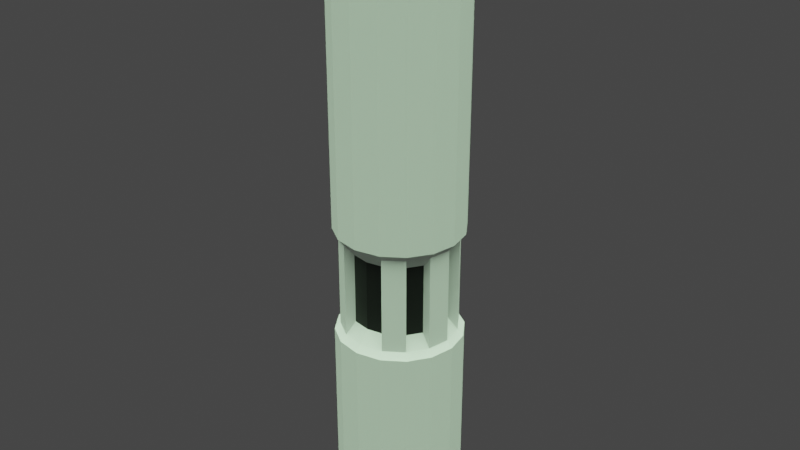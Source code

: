 # Source: tall_cylinder_001.blend  (saved by Blender 2.82.7; exported with 4.5.12 LTS)
import bpy
from mathutils import Matrix  # noqa: F401  (used for matrix-valued properties, if any)

bpy.ops.wm.read_factory_settings(use_empty=True)
scene = bpy.context.scene
scene.name = 'Scene'

# ---- collections
col_collection = bpy.data.collections.new('Collection'); scene.collection.children.link(col_collection)

# ---- materials (node trees are filled in below, after node groups)
mat_tower = bpy.data.materials.new('tower')
mat_tower.use_transparent_shadow = False
mat_emissive_section = bpy.data.materials.new('emissive_section')
mat_emissive_section.use_transparent_shadow = False
mat_windows = bpy.data.materials.new('windows')
mat_windows.use_transparent_shadow = False

# ---- material node trees
mat_tower.use_nodes = True; mat_tower.node_tree.nodes.clear()
_N = mat_tower.node_tree.nodes; _L = mat_tower.node_tree.links
n0 = _N.new('ShaderNodeOutputMaterial'); n0.name = 'Material Output'; n0.location = (300, 300)
n1 = _N.new('ShaderNodeBsdfPrincipled'); n1.name = 'Principled BSDF'; n1.location = (10, 300)
n1.distribution = 'GGX'
n1.subsurface_method = 'BURLEY'
n1.inputs[0].default_value = (0.7357, 0.7357, 0.7357, 1.0)
n1.inputs[3].default_value = 1.45
n1.inputs[27].default_value = (0.0, 0.0, 0.0, 1.0)
n1.inputs[28].default_value = 1.0
_L.new(n1.outputs[0], n0.inputs[0])
n0.is_active_output = True
mat_emissive_section.use_nodes = True; mat_emissive_section.node_tree.nodes.clear()
_N = mat_emissive_section.node_tree.nodes; _L = mat_emissive_section.node_tree.links
n0 = _N.new('ShaderNodeOutputMaterial'); n0.name = 'Material Output'; n0.location = (300, 300)
n1 = _N.new('ShaderNodeBsdfPrincipled'); n1.name = 'Principled BSDF'; n1.location = (10, 300)
n1.distribution = 'GGX'
n1.subsurface_method = 'BURLEY'
n1.inputs[0].default_value = (0.01564, 0.8, 0.003604, 1.0)
n1.inputs[2].default_value = 1.0
n1.inputs[3].default_value = 1.45
n1.inputs[24].default_value = 0.1533
n1.inputs[27].default_value = (0.0, 0.0, 0.0, 1.0)
n1.inputs[28].default_value = 1.0
n2 = _N.new('ShaderNodeEmission'); n2.name = 'Emission'; n2.location = (110, 280)
n2.inputs[0].default_value = (0.07033, 1.0, 0.02208, 1.0)
n2.inputs[1].default_value = 0.6
_L.new(n1.outputs[0], n0.inputs[0])
_L.new(n2.outputs[0], n0.inputs[1])
n0.is_active_output = True
mat_windows.use_nodes = True; mat_windows.node_tree.nodes.clear()
_N = mat_windows.node_tree.nodes; _L = mat_windows.node_tree.links
n0 = _N.new('ShaderNodeOutputMaterial'); n0.name = 'Material Output'; n0.location = (300, 300)
n1 = _N.new('ShaderNodeBsdfPrincipled'); n1.name = 'Principled BSDF'; n1.location = (10, 300)
n1.distribution = 'GGX'
n1.subsurface_method = 'BURLEY'
n1.inputs[0].default_value = (0.02038, 0.02038, 0.02038, 1.0)
n1.inputs[1].default_value = 0.479
n1.inputs[3].default_value = 1.45
n1.inputs[27].default_value = (0.0, 0.0, 0.0, 1.0)
n1.inputs[28].default_value = 1.0
_L.new(n1.outputs[0], n0.inputs[0])
n0.is_active_output = True

# ---- world
world_world = bpy.data.worlds.new('World'); scene.world = world_world
world_world.use_nodes = True; world_world.node_tree.nodes.clear()
_N = world_world.node_tree.nodes; _L = world_world.node_tree.links
n0 = _N.new('ShaderNodeOutputWorld'); n0.name = 'World Output'; n0.location = (300, 300)
n1 = _N.new('ShaderNodeBackground'); n1.name = 'Background'; n1.location = (10, 300)
n1.inputs[0].default_value = (0.05088, 0.05088, 0.05088, 1.0)
_L.new(n1.outputs[0], n0.inputs[0])
n0.is_active_output = True
world_world.color = (0.05088, 0.05088, 0.05088)
world_world.use_sun_shadow = False
world_world.sun_shadow_jitter_overblur = 0.0

# ---- lights
light_sun = bpy.data.lights.new('Sun', 'SUN')
light_sun.color = (0.6681, 1.0, 0.6612)
light_sun.transmission_factor = 0.0
light_sun.angle = 1.681
light_sun.shadow_soft_size = 0.125

# ---- meshes
me_mesh_0069mesh_001 = bpy.data.meshes.new('Mesh_0069Mesh.001')
me_mesh_0069mesh_001.from_pydata([(0.5425, 1.335, -0.001311), (1.487, -0.03326, -0.001311), (1.373, 0.5265, -0.001311), (0.577, -1.412, -0.001311), (0.9522, 0.9206, 4.735), (1.354, -0.034, 6.989), (1.253, -0.5523, 4.735), (0.9625, -0.9928, 6.989), (0.5116, 1.211, 4.735), (0.769, 0.7744, 6.705), (0.9522, 0.9206, 6.989), (1.028, -0.4898, 6.705), (0.5116, 1.211, 6.989), (1.371, 0.5351, 4.583), (1.487, -0.03326, 4.583), (1.377, -0.6028, 4.583), (1.058, -1.087, -0.001311), (0.854, 0.3176, 14.18), (0.6588, -0.6924, 14.18), (0.3595, -0.8947, 14.18), (1.248, 0.4832, 4.735), (1.046, 1.016, 4.583), (1.354, -0.034, 4.735), (0.9625, -0.9928, 4.735), (1.058, -1.087, 4.583), (0.577, -1.412, 4.583), (0.5622, 1.335, 4.583), (1.371, 0.5351, 7.151), (1.248, 0.4832, 6.989), (1.487, -0.03326, 7.151), (1.253, -0.5523, 6.989), (0.5251, -1.288, 6.989), (0.5622, 1.335, 7.151), (1.046, 1.016, 7.151), (1.371, 0.5351, 12.93), (1.377, -0.6028, 7.151), (1.058, -1.087, 12.93), (1.058, -1.087, 7.151), (0.577, -1.412, 7.151), (1.371, 0.5351, 14.31), (1.046, 1.016, 13.09), (1.046, 1.016, 14.31), (0.5622, 1.335, 14.31), (0.577, -1.412, 13.09), (0.577, -1.412, 14.31), (1.058, -1.087, 13.09), (1.377, -0.6028, 13.09), (1.377, -0.6028, 14.31), (1.487, -0.03326, 13.09), (1.487, -0.03326, 14.31), (0.9365, 0.9047, 12.93), (1.046, 1.016, 12.93), (1.227, 0.4746, 13.09), (1.371, 0.5351, 13.09), (0.9365, 0.9047, 13.09), (1.331, -0.03412, 12.93), (1.487, -0.03326, 12.93), (1.331, -0.03412, 13.09), (1.233, -0.5439, 12.93), (1.377, -0.6028, 12.93), (1.233, -0.5439, 13.09), (0.9466, -0.9771, 12.93), (0.577, -1.412, 12.93), (0.5622, 1.335, 12.93), (0.5622, 1.335, 13.09), (1.044, 0.3677, 5.026), (1.121, -0.007812, 5.026), (1.121, -0.007812, 6.705), (1.044, 0.3677, 6.705), (0.8163, -0.8096, 5.026), (0.4096, -1.085, 6.705), (0.5251, -1.288, 4.735), (0.4096, -1.085, 5.026), (0.4491, 0.9856, 5.026), (0.4394, -1.085, 14.31), (1.058, -1.087, 14.31), (0.4281, 1.007, 14.31), (0.3503, 0.8159, 14.18), (0.7966, 0.7633, 14.31), (0.6517, 0.6169, 14.18), (1.044, 0.3975, 14.31), (1.132, -0.03519, 14.31), (0.9264, -0.03629, 14.18), (1.049, -0.4688, 14.31), (0.8579, -0.391, 14.18), (0.8052, -0.8373, 14.31), (1.377, -0.6028, -0.001311), (1.028, -0.4898, 5.026), (0.8163, -0.8096, 6.705), (0.4491, 0.9856, 6.705), (0.769, 0.7744, 5.026), (1.227, 0.4746, 12.93), (0.9466, -0.9771, 13.09), (0.5165, -1.268, 13.09), (0.5165, -1.268, 12.93), (0.5032, 1.191, 13.09), (0.5032, 1.191, 12.93), (1.179, -0.9024, -0.001311), (1.046, 1.016, -0.001311), (-0.5425, 1.335, -0.001311), (-1.487, -0.03326, -0.001311), (-1.373, 0.5265, -0.001311), (8.116e-33, -1.528, -0.001311), (-0.577, -1.412, -0.001311), (-0.9522, 0.9206, 4.735), (-1.354, -0.034, 6.989), (-1.253, -0.5523, 4.735), (-0.9625, -0.9928, 6.989), (8.116e-33, -1.394, 6.989), (8.116e-33, 1.312, 4.735), (-0.5116, 1.211, 4.735), (-0.769, 0.7744, 6.705), (-0.9522, 0.9206, 6.989), (-1.028, -0.4898, 6.705), (8.116e-33, 1.312, 6.989), (-0.5116, 1.211, 6.989), (-1.371, 0.5351, 4.583), (-1.487, -0.03326, 4.583), (-1.377, -0.6028, 4.583), (-1.058, -1.087, -0.001311), (8.116e-33, -1.528, 4.583), (-0.854, 0.3176, 14.18), (-0.6588, -0.6924, 14.18), (-0.3595, -0.8947, 14.18), (-1.248, 0.4832, 4.735), (-1.046, 1.016, 4.583), (-1.354, -0.034, 4.735), (-0.9625, -0.9928, 4.735), (-1.058, -1.087, 4.583), (8.116e-33, -1.394, 4.735), (-0.577, -1.412, 4.583), (8.116e-33, 1.445, 4.583), (-0.5622, 1.335, 4.583), (-1.371, 0.5351, 7.151), (-1.248, 0.4832, 6.989), (-1.487, -0.03326, 7.151), (-1.253, -0.5523, 6.989), (-0.5251, -1.288, 6.989), (8.116e-33, 1.445, 7.151), (-0.5622, 1.335, 7.151), (-1.046, 1.016, 7.151), (-1.371, 0.5351, 12.93), (-1.377, -0.6028, 7.151), (-1.058, -1.087, 12.93), (-1.058, -1.087, 7.151), (8.116e-33, -1.528, 7.151), (-0.577, -1.412, 7.151), (-1.371, 0.5351, 14.31), (-1.046, 1.016, 13.09), (-1.046, 1.016, 14.31), (-0.5622, 1.335, 14.31), (8.116e-33, -1.528, 14.31), (8.116e-33, -1.528, 13.09), (-0.577, -1.412, 13.09), (-0.577, -1.412, 14.31), (-1.058, -1.087, 13.09), (-1.377, -0.6028, 13.09), (-1.377, -0.6028, 14.31), (-1.487, -0.03326, 13.09), (-1.487, -0.03326, 14.31), (-0.9365, 0.9047, 12.93), (-1.046, 1.016, 12.93), (-1.227, 0.4746, 13.09), (-1.371, 0.5351, 13.09), (-0.9365, 0.9047, 13.09), (-1.331, -0.03412, 12.93), (-1.487, -0.03326, 12.93), (-1.331, -0.03412, 13.09), (-1.233, -0.5439, 12.93), (-1.377, -0.6028, 12.93), (-1.233, -0.5439, 13.09), (-0.9466, -0.9771, 12.93), (-0.577, -1.412, 12.93), (8.116e-33, -1.372, 12.93), (8.116e-33, -1.528, 12.93), (8.116e-33, 1.289, 12.93), (8.116e-33, 1.445, 12.93), (8.116e-33, 1.445, 13.09), (-0.5622, 1.335, 12.93), (-0.5622, 1.335, 13.09), (-1.044, 0.3677, 5.026), (-1.121, -0.007812, 5.026), (-1.121, -0.007812, 6.705), (-1.044, 0.3677, 6.705), (-0.8163, -0.8096, 5.026), (-0.4096, -1.085, 6.705), (-0.5251, -1.288, 4.735), (-0.4096, -1.085, 5.026), (8.116e-33, -1.161, 5.026), (-0.4491, 0.9856, 5.026), (-0.4394, -1.085, 14.31), (-1.058, -1.087, 14.31), (8.116e-33, 1.445, 14.31), (8.116e-33, 1.091, 14.31), (8.116e-33, 0.8845, 14.18), (-0.4281, 1.007, 14.31), (-0.3503, 0.8159, 14.18), (-0.7966, 0.7633, 14.31), (-0.6517, 0.6169, 14.18), (-1.044, 0.3975, 14.31), (-1.132, -0.03519, 14.31), (-0.9264, -0.03629, 14.18), (-1.049, -0.4688, 14.31), (-0.8579, -0.391, 14.18), (-0.8052, -0.8373, 14.31), (8.116e-33, -1.173, 14.31), (8.116e-33, -0.9671, 14.18), (8.116e-33, 1.445, -0.001311), (-1.377, -0.6028, -0.001311), (-1.028, -0.4898, 5.026), (-0.8163, -0.8096, 6.705), (8.116e-33, -1.161, 6.705), (-0.4491, 0.9856, 6.705), (-0.769, 0.7744, 5.026), (-1.227, 0.4746, 12.93), (-0.9466, -0.9771, 13.09), (-0.5165, -1.268, 13.09), (-0.5165, -1.268, 12.93), (8.116e-33, -1.372, 13.09), (8.116e-33, 1.289, 13.09), (-0.5032, 1.191, 13.09), (-0.5032, 1.191, 12.93), (-1.179, -0.9024, -0.001311), (-1.046, 1.016, -0.001311)], [], [(10, 28, 4), (20, 4, 28), (5, 30, 22), (6, 22, 30), (7, 31, 23), (71, 23, 31), (114, 12, 109), (8, 109, 12), (68, 65, 28), (20, 28, 65), (90, 9, 4), (10, 4, 9), (66, 67, 22), (5, 22, 67), (11, 87, 30), (6, 30, 87), (69, 88, 23), (7, 23, 88), (89, 73, 12), (8, 12, 73), (21, 13, 98), (13, 14, 2), (2, 14, 1), (1, 14, 15), (15, 24, 86), (24, 25, 16), (16, 25, 3), (25, 120, 102), (25, 102, 3), (131, 26, 207), (26, 21, 0), (77, 194, 79), (17, 79, 82), (79, 194, 82), (84, 82, 18), (19, 18, 206), (18, 82, 206), (82, 194, 206), (13, 21, 20), (4, 20, 21), (14, 13, 22), (20, 22, 13), (15, 14, 6), (22, 6, 14), (24, 15, 23), (6, 23, 15), (25, 24, 71), (23, 71, 24), (120, 25, 129), (71, 129, 25), (26, 131, 8), (109, 8, 131), (21, 26, 4), (8, 4, 26), (33, 27, 10), (28, 10, 27), (27, 29, 28), (5, 28, 29), (29, 35, 5), (30, 5, 35), (35, 37, 30), (7, 30, 37), (37, 38, 7), (31, 7, 38), (38, 145, 31), (108, 31, 145), (138, 32, 114), (12, 114, 32), (32, 33, 12), (10, 12, 33), (51, 34, 33), (27, 33, 34), (34, 56, 27), (29, 27, 56), (56, 59, 29), (35, 29, 59), (59, 36, 35), (37, 35, 36), (36, 62, 37), (38, 37, 62), (62, 174, 38), (145, 38, 174), (176, 63, 138), (32, 138, 63), (63, 51, 32), (33, 32, 51), (53, 40, 39), (41, 39, 40), (40, 64, 41), (42, 41, 64), (64, 177, 42), (192, 42, 177), (152, 43, 151), (44, 151, 43), (43, 45, 44), (75, 44, 45), (45, 46, 75), (47, 75, 46), (46, 48, 47), (49, 47, 48), (48, 53, 49), (39, 49, 53), (50, 91, 51), (34, 51, 91), (52, 54, 53), (40, 53, 54), (91, 55, 34), (56, 34, 55), (57, 52, 48), (53, 48, 52), (55, 58, 56), (59, 56, 58), (60, 57, 46), (48, 46, 57), (58, 61, 59), (36, 59, 61), (92, 60, 45), (46, 45, 60), (61, 94, 36), (62, 36, 94), (93, 92, 43), (45, 43, 92), (94, 173, 62), (174, 62, 173), (218, 93, 152), (43, 152, 93), (175, 96, 176), (63, 176, 96), (95, 219, 64), (177, 64, 219), (96, 50, 63), (51, 63, 50), (54, 95, 40), (64, 40, 95), (65, 66, 20), (22, 20, 66), (67, 68, 5), (28, 5, 68), (87, 69, 6), (23, 6, 69), (88, 11, 7), (30, 7, 11), (70, 72, 31), (71, 31, 72), (72, 188, 71), (129, 71, 188), (211, 70, 108), (31, 108, 70), (73, 90, 8), (4, 8, 90), (9, 89, 10), (12, 10, 89), (74, 205, 151), (151, 44, 74), (85, 74, 44), (44, 75, 85), (83, 85, 75), (75, 47, 83), (81, 83, 47), (47, 49, 81), (80, 81, 49), (49, 39, 80), (78, 80, 39), (39, 41, 78), (76, 78, 41), (41, 42, 76), (193, 76, 42), (42, 192, 193), (194, 77, 76), (76, 193, 194), (77, 79, 78), (78, 76, 77), (79, 17, 80), (80, 78, 79), (17, 82, 81), (81, 80, 17), (82, 84, 83), (83, 81, 82), (84, 18, 85), (85, 83, 84), (18, 19, 74), (74, 85, 18), (19, 206, 205), (205, 74, 19), (26, 0, 207), (98, 13, 2), (0, 21, 98), (1, 15, 86), (24, 16, 97), (24, 97, 86), (112, 104, 134), (124, 134, 104), (105, 126, 136), (106, 136, 126), (107, 127, 137), (186, 137, 127), (114, 109, 115), (110, 115, 109), (183, 134, 180), (124, 180, 134), (213, 104, 111), (112, 111, 104), (181, 126, 182), (105, 182, 126), (113, 136, 209), (106, 209, 136), (184, 127, 210), (107, 210, 127), (212, 115, 189), (110, 189, 115), (125, 223, 116), (116, 101, 117), (101, 100, 117), (100, 118, 117), (118, 208, 128), (128, 119, 130), (119, 103, 130), (130, 102, 120), (130, 103, 102), (131, 207, 132), (132, 99, 125), (196, 198, 194), (121, 201, 198), (198, 201, 194), (203, 122, 201), (123, 206, 122), (122, 206, 201), (201, 206, 194), (116, 124, 125), (104, 125, 124), (117, 126, 116), (124, 116, 126), (118, 106, 117), (126, 117, 106), (128, 127, 118), (106, 118, 127), (130, 186, 128), (127, 128, 186), (120, 129, 130), (186, 130, 129), (132, 110, 131), (109, 131, 110), (125, 104, 132), (110, 132, 104), (140, 112, 133), (134, 133, 112), (133, 134, 135), (105, 135, 134), (135, 105, 142), (136, 142, 105), (142, 136, 144), (107, 144, 136), (144, 107, 146), (137, 146, 107), (146, 137, 145), (108, 145, 137), (138, 114, 139), (115, 139, 114), (139, 115, 140), (112, 140, 115), (161, 140, 141), (133, 141, 140), (141, 133, 166), (135, 166, 133), (166, 135, 169), (142, 169, 135), (169, 142, 143), (144, 143, 142), (143, 144, 172), (146, 172, 144), (172, 146, 174), (145, 174, 146), (176, 138, 178), (139, 178, 138), (178, 139, 161), (140, 161, 139), (163, 147, 148), (149, 148, 147), (148, 149, 179), (150, 179, 149), (179, 150, 177), (192, 177, 150), (152, 151, 153), (154, 153, 151), (153, 154, 155), (191, 155, 154), (155, 191, 156), (157, 156, 191), (156, 157, 158), (159, 158, 157), (158, 159, 163), (147, 163, 159), (160, 161, 214), (141, 214, 161), (162, 163, 164), (148, 164, 163), (214, 141, 165), (166, 165, 141), (167, 158, 162), (163, 162, 158), (165, 166, 168), (169, 168, 166), (170, 156, 167), (158, 167, 156), (143, 171, 169), (215, 155, 170), (156, 170, 155), (171, 143, 217), (172, 217, 143), (216, 153, 215), (155, 215, 153), (217, 172, 173), (174, 173, 172), (218, 152, 216), (153, 216, 152), (175, 176, 221), (178, 221, 176), (220, 179, 219), (177, 219, 179), (221, 178, 160), (161, 160, 178), (164, 148, 220), (179, 220, 148), (180, 124, 181), (126, 181, 124), (182, 105, 183), (134, 183, 105), (209, 106, 184), (127, 184, 106), (210, 107, 113), (136, 113, 107), (185, 137, 187), (186, 187, 137), (187, 186, 188), (129, 188, 186), (211, 108, 185), (137, 185, 108), (189, 110, 213), (104, 213, 110), (111, 112, 212), (115, 212, 112), (190, 151, 205), (151, 190, 154), (204, 154, 190), (154, 204, 191), (202, 191, 204), (191, 202, 157), (200, 157, 202), (157, 200, 159), (199, 159, 200), (159, 199, 147), (197, 147, 199), (147, 197, 149), (195, 149, 197), (149, 195, 150), (193, 150, 195), (150, 193, 192), (194, 195, 196), (195, 194, 193), (196, 197, 198), (197, 196, 195), (198, 199, 121), (199, 198, 197), (121, 200, 201), (200, 121, 199), (201, 202, 203), (202, 201, 200), (203, 204, 122), (204, 203, 202), (122, 190, 123), (190, 122, 204), (123, 205, 206), (205, 123, 190), (132, 207, 99), (223, 101, 116), (99, 223, 125), (100, 208, 118), (128, 222, 119), (128, 208, 222)])
_uv = me_mesh_0069mesh_001.uv_layers.new(name='UVMap')
_uv.uv.foreach_set('vector', [0.04966, 0.4683, 0.0494, 0.4694, 0.06026, 0.5329, 0.061, 0.536, 0.06026, 0.5329, 0.0494, 0.4694, 0.0503, 0.4702, 0.04945, 0.4711, 0.06266, 0.54, 0.06197, 0.5435, 0.06266, 0.54, 0.04945, 0.4711, 0.04983, 0.4713, 0.04839, 0.4714, 0.06161, 0.547, 0.05767, 0.5493, 0.06161, 0.547, 0.04839, 0.4714, 0.04785, 0.4668, 0.04831, 0.4675, 0.05525, 0.5288, 0.05718, 0.5302, 0.05525, 0.5288, 0.04831, 0.4675, 0.05288, 0.4765, 0.06156, 0.5293, 0.0494, 0.4694, 0.061, 0.536, 0.0494, 0.4694, 0.06156, 0.5293, 0.05595, 0.5258, 0.04851, 0.4754, 0.06026, 0.5329, 0.04966, 0.4683, 0.06026, 0.5329, 0.04851, 0.4754, 0.0582, 0.5318, 0.04938, 0.4779, 0.06266, 0.54, 0.0503, 0.4702, 0.06266, 0.54, 0.04938, 0.4779, 0.05286, 0.4787, 0.06205, 0.5357, 0.04945, 0.4711, 0.06197, 0.5435, 0.04945, 0.4711, 0.06205, 0.5357, 0.0577, 0.538, 0.04887, 0.4799, 0.06161, 0.547, 0.04983, 0.4713, 0.06161, 0.547, 0.04887, 0.4799, 0.05159, 0.4742, 0.05856, 0.5239, 0.04831, 0.4675, 0.05718, 0.5302, 0.04831, 0.4675, 0.05856, 0.5239, 0.06132, 0.5361, 0.06286, 0.5398, 0.1187, 0.7189, 0.06286, 0.5398, 0.06408, 0.5441, 0.1287, 0.7497, 0.1287, 0.7497, 0.06408, 0.5441, 0.1328, 0.7888, 0.1328, 0.7888, 0.06408, 0.5441, 0.06401, 0.5484, 0.06401, 0.5484, 0.06391, 0.5524, 0.1278, 0.8356, 0.06391, 0.5524, 0.05864, 0.5559, 0.1328, 0.9387, 0.1328, 0.9387, 0.05864, 0.5559, 0.09824, 1.0, 0.05864, 0.5559, 0.05251, 0.5552, 0.052, 0.9443, 0.05864, 0.5559, 0.052, 0.9443, 0.09824, 1.0, 0.0559, 0.5316, 0.05862, 0.5332, 0.0852, 0.6854, 0.05862, 0.5332, 0.06132, 0.5361, 0.1041, 0.6973, 0.007417, 0.05658, 0.007939, 0.04931, 0.00898, 0.06241, 0.009794, 0.0673, 0.00898, 0.06241, 0.01134, 0.0687, 0.00898, 0.06241, 0.007939, 0.04931, 0.01134, 0.0687, 0.01024, 0.07219, 0.01134, 0.0687, 0.009887, 0.07291, 0.009402, 0.07234, 0.009887, 0.07291, 0.007527, 0.06914, 0.009887, 0.07291, 0.01134, 0.0687, 0.007527, 0.06914, 0.01134, 0.0687, 0.007939, 0.04931, 0.007527, 0.06914, 0.06286, 0.5398, 0.06132, 0.5361, 0.061, 0.536, 0.06026, 0.5329, 0.061, 0.536, 0.06132, 0.5361, 0.06408, 0.5441, 0.06286, 0.5398, 0.06266, 0.54, 0.061, 0.536, 0.06266, 0.54, 0.06286, 0.5398, 0.06401, 0.5484, 0.06408, 0.5441, 0.06197, 0.5435, 0.06266, 0.54, 0.06197, 0.5435, 0.06408, 0.5441, 0.06391, 0.5524, 0.06401, 0.5484, 0.06161, 0.547, 0.06197, 0.5435, 0.06161, 0.547, 0.06401, 0.5484, 0.05864, 0.5559, 0.06391, 0.5524, 0.05767, 0.5493, 0.06161, 0.547, 0.05767, 0.5493, 0.06391, 0.5524, 0.05251, 0.5552, 0.05864, 0.5559, 0.05247, 0.5487, 0.05767, 0.5493, 0.05247, 0.5487, 0.05864, 0.5559, 0.05862, 0.5332, 0.0559, 0.5316, 0.05718, 0.5302, 0.05525, 0.5288, 0.05718, 0.5302, 0.0559, 0.5316, 0.06132, 0.5361, 0.05862, 0.5332, 0.06026, 0.5329, 0.05718, 0.5302, 0.06026, 0.5329, 0.05862, 0.5332, 0.04877, 0.4643, 0.04895, 0.4652, 0.04966, 0.4683, 0.0494, 0.4694, 0.04966, 0.4683, 0.04895, 0.4652, 0.04895, 0.4652, 0.04933, 0.466, 0.0494, 0.4694, 0.0503, 0.4702, 0.0494, 0.4694, 0.04933, 0.466, 0.04933, 0.466, 0.04905, 0.4667, 0.0503, 0.4702, 0.04945, 0.4711, 0.0503, 0.4702, 0.04905, 0.4667, 0.04905, 0.4667, 0.04894, 0.4669, 0.04945, 0.4711, 0.04983, 0.4713, 0.04945, 0.4711, 0.04894, 0.4669, 0.04894, 0.4669, 0.04809, 0.4669, 0.04983, 0.4713, 0.04839, 0.4714, 0.04983, 0.4713, 0.04809, 0.4669, 0.04809, 0.4669, 0.04698, 0.4669, 0.04839, 0.4714, 0.04738, 0.472, 0.04839, 0.4714, 0.04698, 0.4669, 0.04739, 0.4631, 0.04807, 0.4636, 0.04785, 0.4668, 0.04831, 0.4675, 0.04785, 0.4668, 0.04807, 0.4636, 0.04807, 0.4636, 0.04877, 0.4643, 0.04831, 0.4675, 0.04966, 0.4683, 0.04831, 0.4675, 0.04877, 0.4643, 0.01801, 0.09186, 0.01764, 0.09624, 0.04877, 0.4643, 0.04895, 0.4652, 0.04877, 0.4643, 0.01764, 0.09624, 0.01764, 0.09624, 0.01657, 0.09964, 0.04895, 0.4652, 0.04933, 0.466, 0.04895, 0.4652, 0.01657, 0.09964, 0.01657, 0.09964, 0.01498, 0.1019, 0.04933, 0.466, 0.04905, 0.4667, 0.04933, 0.466, 0.01498, 0.1019, 0.01498, 0.1019, 0.01306, 0.1029, 0.04905, 0.4667, 0.04894, 0.4669, 0.04905, 0.4667, 0.01306, 0.1029, 0.01306, 0.1029, 0.01104, 0.1026, 0.04894, 0.4669, 0.04809, 0.4669, 0.04894, 0.4669, 0.01104, 0.1026, 0.01104, 0.1026, 0.008703, 0.1009, 0.04809, 0.4669, 0.04698, 0.4669, 0.04809, 0.4669, 0.008703, 0.1009, 0.0157, 0.08186, 0.01751, 0.08682, 0.04739, 0.4631, 0.04807, 0.4636, 0.04739, 0.4631, 0.01751, 0.08682, 0.01751, 0.08682, 0.01801, 0.09186, 0.04807, 0.4636, 0.04877, 0.4643, 0.04807, 0.4636, 0.01801, 0.09186, 0.01596, 0.08578, 0.01623, 0.0811, 0.01206, 0.07122, 0.01184, 0.06607, 0.01206, 0.07122, 0.01623, 0.0811, 0.01623, 0.0811, 0.01574, 0.07536, 0.01184, 0.06607, 0.01138, 0.05879, 0.01184, 0.06607, 0.01574, 0.07536, 0.01574, 0.07536, 0.01429, 0.0689, 0.01138, 0.05879, 0.01076, 0.04837, 0.01138, 0.05879, 0.01429, 0.0689, 0.008099, 0.0903, 0.01006, 0.09213, 0.008239, 0.07539, 0.009326, 0.07737, 0.008239, 0.07539, 0.01006, 0.09213, 0.01006, 0.09213, 0.01196, 0.09254, 0.009326, 0.07737, 0.01038, 0.07788, 0.009326, 0.07737, 0.01196, 0.09254, 0.01196, 0.09254, 0.01368, 0.09157, 0.01038, 0.07788, 0.0113, 0.07695, 0.01038, 0.07788, 0.01368, 0.09157, 0.01368, 0.09157, 0.01508, 0.08929, 0.0113, 0.07695, 0.01202, 0.07464, 0.0113, 0.07695, 0.01508, 0.08929, 0.01508, 0.08929, 0.01596, 0.08578, 0.01202, 0.07464, 0.01206, 0.07122, 0.01202, 0.07464, 0.01596, 0.08578, 0.01734, 0.08817, 0.01702, 0.09263, 0.01801, 0.09186, 0.01764, 0.09624, 0.01801, 0.09186, 0.01702, 0.09263, 0.01642, 0.08916, 0.0167, 0.08461, 0.01596, 0.08578, 0.01623, 0.0811, 0.01596, 0.08578, 0.0167, 0.08461, 0.01702, 0.09263, 0.01603, 0.09606, 0.01764, 0.09624, 0.01657, 0.09964, 0.01764, 0.09624, 0.01603, 0.09606, 0.0155, 0.09261, 0.01642, 0.08916, 0.01508, 0.08929, 0.01596, 0.08578, 0.01508, 0.08929, 0.01642, 0.08916, 0.01603, 0.09606, 0.01452, 0.0983, 0.01657, 0.09964, 0.01498, 0.1019, 0.01657, 0.09964, 0.01452, 0.0983, 0.01406, 0.09487, 0.0155, 0.09261, 0.01368, 0.09157, 0.01508, 0.08929, 0.01368, 0.09157, 0.0155, 0.09261, 0.01452, 0.0983, 0.01267, 0.09928, 0.01498, 0.1019, 0.01306, 0.1029, 0.01498, 0.1019, 0.01267, 0.09928, 0.0123, 0.09583, 0.01406, 0.09487, 0.01196, 0.09254, 0.01368, 0.09157, 0.01196, 0.09254, 0.01406, 0.09487, 0.01267, 0.09928, 0.01068, 0.09895, 0.01306, 0.1029, 0.01104, 0.1026, 0.01306, 0.1029, 0.01068, 0.09895, 0.01036, 0.09547, 0.0123, 0.09583, 0.01006, 0.09213, 0.01196, 0.09254, 0.01006, 0.09213, 0.0123, 0.09583, 0.01068, 0.09895, 0.008545, 0.09732, 0.01104, 0.1026, 0.008703, 0.1009, 0.01104, 0.1026, 0.008545, 0.09732, 0.008374, 0.09379, 0.01036, 0.09547, 0.008099, 0.0903, 0.01006, 0.09213, 0.008099, 0.0903, 0.01036, 0.09547, 0.01518, 0.07741, 0.01682, 0.08294, 0.0157, 0.08186, 0.01751, 0.08682, 0.0157, 0.08186, 0.01682, 0.08294, 0.01617, 0.07915, 0.01465, 0.07312, 0.01574, 0.07536, 0.01429, 0.0689, 0.01574, 0.07536, 0.01465, 0.07312, 0.01682, 0.08294, 0.01734, 0.08817, 0.01751, 0.08682, 0.01801, 0.09186, 0.01751, 0.08682, 0.01734, 0.08817, 0.0167, 0.08461, 0.01617, 0.07915, 0.01623, 0.0811, 0.01574, 0.07536, 0.01623, 0.0811, 0.01617, 0.07915, 0.06156, 0.5293, 0.0582, 0.5318, 0.061, 0.536, 0.06266, 0.54, 0.061, 0.536, 0.0582, 0.5318, 0.04938, 0.4779, 0.05288, 0.4765, 0.0503, 0.4702, 0.0494, 0.4694, 0.0503, 0.4702, 0.05288, 0.4765, 0.06205, 0.5357, 0.0577, 0.538, 0.06197, 0.5435, 0.06161, 0.547, 0.06197, 0.5435, 0.0577, 0.538, 0.04887, 0.4799, 0.05286, 0.4787, 0.04983, 0.4713, 0.04945, 0.4711, 0.04983, 0.4713, 0.05286, 0.4787, 0.05213, 0.479, 0.05844, 0.5391, 0.04839, 0.4714, 0.05767, 0.5493, 0.04839, 0.4714, 0.05844, 0.5391, 0.05844, 0.5391, 0.05254, 0.5394, 0.05767, 0.5493, 0.05247, 0.5487, 0.05767, 0.5493, 0.05254, 0.5394, 0.04787, 0.4793, 0.05213, 0.479, 0.04738, 0.472, 0.04839, 0.4714, 0.04738, 0.472, 0.05213, 0.479, 0.05856, 0.5239, 0.05595, 0.5258, 0.05718, 0.5302, 0.06026, 0.5329, 0.05718, 0.5302, 0.05595, 0.5258, 0.04851, 0.4754, 0.05159, 0.4742, 0.04966, 0.4683, 0.04831, 0.4675, 0.04966, 0.4683, 0.05159, 0.4742, 0.009298, 0.0744, 0.008135, 0.07201, 0.008239, 0.07539, 0.008239, 0.07539, 0.009326, 0.07737, 0.009298, 0.0744, 0.01009, 0.07498, 0.009298, 0.0744, 0.009326, 0.07737, 0.009326, 0.07737, 0.01038, 0.07788, 0.01009, 0.07498, 0.01072, 0.07411, 0.01009, 0.07498, 0.01038, 0.07788, 0.01038, 0.07788, 0.0113, 0.07695, 0.01072, 0.07411, 0.0114, 0.07156, 0.01072, 0.07411, 0.0113, 0.07695, 0.0113, 0.07695, 0.01202, 0.07464, 0.0114, 0.07156, 0.01082, 0.06875, 0.0114, 0.07156, 0.01202, 0.07464, 0.01202, 0.07464, 0.01206, 0.07122, 0.01082, 0.06875, 0.01023, 0.06383, 0.01082, 0.06875, 0.01206, 0.07122, 0.01206, 0.07122, 0.01184, 0.06607, 0.01023, 0.06383, 0.009303, 0.05712, 0.01023, 0.06383, 0.01184, 0.06607, 0.01184, 0.06607, 0.01138, 0.05879, 0.009303, 0.05712, 0.008538, 0.04812, 0.009303, 0.05712, 0.01138, 0.05879, 0.01138, 0.05879, 0.01076, 0.04837, 0.008538, 0.04812, 0.007939, 0.04931, 0.007417, 0.05658, 0.009303, 0.05712, 0.009303, 0.05712, 0.008538, 0.04812, 0.007939, 0.04931, 0.007417, 0.05658, 0.00898, 0.06241, 0.01023, 0.06383, 0.01023, 0.06383, 0.009303, 0.05712, 0.007417, 0.05658, 0.00898, 0.06241, 0.009794, 0.0673, 0.01082, 0.06875, 0.01082, 0.06875, 0.01023, 0.06383, 0.00898, 0.06241, 0.009794, 0.0673, 0.01134, 0.0687, 0.0114, 0.07156, 0.0114, 0.07156, 0.01082, 0.06875, 0.009794, 0.0673, 0.01134, 0.0687, 0.01024, 0.07219, 0.01072, 0.07411, 0.01072, 0.07411, 0.0114, 0.07156, 0.01134, 0.0687, 0.01024, 0.07219, 0.009887, 0.07291, 0.01009, 0.07498, 0.01009, 0.07498, 0.01072, 0.07411, 0.01024, 0.07219, 0.009887, 0.07291, 0.009402, 0.07234, 0.009298, 0.0744, 0.009298, 0.0744, 0.01009, 0.07498, 0.009887, 0.07291, 0.009402, 0.07234, 0.007527, 0.06914, 0.008135, 0.07201, 0.008135, 0.07201, 0.009298, 0.0744, 0.009402, 0.07234, 0.05862, 0.5332, 0.1041, 0.6973, 0.0852, 0.6854, 0.1187, 0.7189, 0.06286, 0.5398, 0.1287, 0.7497, 0.1041, 0.6973, 0.06132, 0.5361, 0.1187, 0.7189, 0.1328, 0.7888, 0.06401, 0.5484, 0.1278, 0.8356, 0.06391, 0.5524, 0.1328, 0.9387, 0.1284, 0.8865, 0.06391, 0.5524, 0.1284, 0.8865, 0.1278, 0.8356, 0.04595, 0.4669, 0.0496, 0.5293, 0.04599, 0.4674, 0.04826, 0.531, 0.04599, 0.4674, 0.0496, 0.5293, 0.04492, 0.4682, 0.04573, 0.5343, 0.04549, 0.4692, 0.04561, 0.5375, 0.04549, 0.4692, 0.04573, 0.5343, 0.04495, 0.47, 0.04509, 0.542, 0.04617, 0.4708, 0.04826, 0.546, 0.04617, 0.4708, 0.04509, 0.542, 0.04785, 0.4668, 0.05525, 0.5288, 0.04739, 0.4667, 0.05317, 0.5284, 0.04739, 0.4667, 0.05525, 0.5288, 0.04398, 0.4746, 0.04599, 0.4674, 0.04581, 0.525, 0.04826, 0.531, 0.04581, 0.525, 0.04599, 0.4674, 0.05215, 0.5226, 0.0496, 0.5293, 0.04873, 0.4736, 0.04595, 0.4669, 0.04873, 0.4736, 0.0496, 0.5293, 0.04874, 0.5265, 0.04573, 0.5343, 0.0473, 0.4752, 0.04492, 0.4682, 0.0473, 0.4752, 0.04573, 0.5343, 0.04337, 0.4769, 0.04549, 0.4692, 0.04404, 0.531, 0.04561, 0.5375, 0.04404, 0.531, 0.04549, 0.4692, 0.04798, 0.5329, 0.04509, 0.542, 0.04717, 0.4776, 0.04495, 0.47, 0.04717, 0.4776, 0.04509, 0.542, 0.0457, 0.4734, 0.04739, 0.4667, 0.04976, 0.5221, 0.05317, 0.5284, 0.04976, 0.5221, 0.04739, 0.4667, 0.04977, 0.5322, 0.04798, 0.6895, 0.04746, 0.5343, 0.04746, 0.5343, 0.03314, 0.7056, 0.04524, 0.5377, 0.03314, 0.7056, 0.02238, 0.7304, 0.04524, 0.5377, 0.02238, 0.7304, 0.04427, 0.5416, 0.04524, 0.5377, 0.04427, 0.5416, 0.01849, 0.7631, 0.0434, 0.5462, 0.0434, 0.5462, 3.643e-05, 0.8429, 0.04725, 0.5518, 3.643e-05, 0.8429, 0.01969, 0.8913, 0.04725, 0.5518, 0.04725, 0.5518, 0.052, 0.9443, 0.05251, 0.5552, 0.04725, 0.5518, 0.01969, 0.8913, 0.052, 0.9443, 0.0559, 0.5316, 0.0852, 0.6854, 0.05301, 0.5312, 0.05301, 0.5312, 0.06544, 0.6828, 0.04977, 0.5322, 0.004991, 0.03881, 0.006896, 0.0338, 0.007939, 0.04931, 0.008397, 0.03909, 0.006885, 0.04981, 0.006896, 0.0338, 0.006896, 0.0338, 0.006885, 0.04981, 0.007939, 0.04931, 0.008929, 0.05681, 0.008568, 0.06273, 0.006885, 0.04981, 0.008754, 0.06759, 0.007527, 0.06914, 0.008568, 0.06273, 0.008568, 0.06273, 0.007527, 0.06914, 0.006885, 0.04981, 0.006885, 0.04981, 0.007527, 0.06914, 0.007939, 0.04931, 0.04746, 0.5343, 0.04826, 0.531, 0.04977, 0.5322, 0.0496, 0.5293, 0.04977, 0.5322, 0.04826, 0.531, 0.04524, 0.5377, 0.04573, 0.5343, 0.04746, 0.5343, 0.04826, 0.531, 0.04746, 0.5343, 0.04573, 0.5343, 0.04427, 0.5416, 0.04561, 0.5375, 0.04524, 0.5377, 0.04573, 0.5343, 0.04524, 0.5377, 0.04561, 0.5375, 0.0434, 0.5462, 0.04509, 0.542, 0.04427, 0.5416, 0.04561, 0.5375, 0.04427, 0.5416, 0.04509, 0.542, 0.04725, 0.5518, 0.04826, 0.546, 0.0434, 0.5462, 0.04509, 0.542, 0.0434, 0.5462, 0.04826, 0.546, 0.05251, 0.5552, 0.05247, 0.5487, 0.04725, 0.5518, 0.04826, 0.546, 0.04725, 0.5518, 0.05247, 0.5487, 0.05301, 0.5312, 0.05317, 0.5284, 0.0559, 0.5316, 0.05525, 0.5288, 0.0559, 0.5316, 0.05317, 0.5284, 0.04977, 0.5322, 0.0496, 0.5293, 0.05301, 0.5312, 0.05317, 0.5284, 0.05301, 0.5312, 0.0496, 0.5293, 0.0459, 0.4629, 0.04595, 0.4669, 0.04559, 0.4633, 0.04599, 0.4674, 0.04559, 0.4633, 0.04595, 0.4669, 0.04559, 0.4633, 0.04599, 0.4674, 0.04506, 0.464, 0.04492, 0.4682, 0.04506, 0.464, 0.04599, 0.4674, 0.04506, 0.464, 0.04492, 0.4682, 0.04516, 0.4649, 0.04549, 0.4692, 0.04516, 0.4649, 0.04492, 0.4682, 0.04516, 0.4649, 0.04549, 0.4692, 0.04513, 0.4657, 0.04495, 0.47, 0.04513, 0.4657, 0.04549, 0.4692, 0.04513, 0.4657, 0.04495, 0.47, 0.04585, 0.4663, 0.04617, 0.4708, 0.04585, 0.4663, 0.04495, 0.47, 0.04585, 0.4663, 0.04617, 0.4708, 0.04698, 0.4669, 0.04738, 0.472, 0.04698, 0.4669, 0.04617, 0.4708, 0.04739, 0.4631, 0.04785, 0.4668, 0.04668, 0.4628, 0.04739, 0.4667, 0.04668, 0.4628, 0.04785, 0.4668, 0.04668, 0.4628, 0.04739, 0.4667, 0.0459, 0.4629, 0.04595, 0.4669, 0.0459, 0.4629, 0.04739, 0.4667, 0.009851, 0.07654, 0.0459, 0.4629, 0.007141, 0.0788, 0.04559, 0.4633, 0.007141, 0.0788, 0.0459, 0.4629, 0.007141, 0.0788, 0.04559, 0.4633, 0.005471, 0.08332, 0.04506, 0.464, 0.005471, 0.08332, 0.04559, 0.4633, 0.005471, 0.08332, 0.04506, 0.464, 0.004962, 0.08858, 0.04516, 0.4649, 0.004962, 0.08858, 0.04506, 0.464, 0.004962, 0.08858, 0.04516, 0.4649, 0.005437, 0.0936, 0.04513, 0.4657, 0.005437, 0.0936, 0.04516, 0.4649, 0.005437, 0.0936, 0.04513, 0.4657, 0.006642, 0.09785, 0.04585, 0.4663, 0.006642, 0.09785, 0.04513, 0.4657, 0.006642, 0.09785, 0.04585, 0.4663, 0.008703, 0.1009, 0.04698, 0.4669, 0.008703, 0.1009, 0.04585, 0.4663, 0.0157, 0.08186, 0.04739, 0.4631, 0.01291, 0.07797, 0.04668, 0.4628, 0.01291, 0.07797, 0.04739, 0.4631, 0.01291, 0.07797, 0.04668, 0.4628, 0.009851, 0.07654, 0.0459, 0.4629, 0.009851, 0.07654, 0.04668, 0.4628, 0.005566, 0.06289, 0.003292, 0.03233, 0.008133, 0.05738, 0.002777, 3.643e-05, 0.008133, 0.05738, 0.003292, 0.03233, 0.008133, 0.05738, 0.002777, 3.643e-05, 0.01171, 0.0622, 0.00841, 0.03178, 0.01171, 0.0622, 0.002777, 3.643e-05, 0.01171, 0.0622, 0.00841, 0.03178, 0.01429, 0.0689, 0.01076, 0.04837, 0.01429, 0.0689, 0.00841, 0.03178, 0.008099, 0.0903, 0.008239, 0.07539, 0.006383, 0.08711, 0.007398, 0.072, 0.006383, 0.08711, 0.008239, 0.07539, 0.006383, 0.08711, 0.007398, 0.072, 0.005133, 0.08261, 0.006583, 0.06693, 0.005133, 0.08261, 0.007398, 0.072, 0.005133, 0.08261, 0.006583, 0.06693, 0.004421, 0.07687, 0.005684, 0.05974, 0.004421, 0.07687, 0.006583, 0.06693, 0.004421, 0.07687, 0.005684, 0.05974, 0.004453, 0.07011, 0.004483, 0.04932, 0.004453, 0.07011, 0.005684, 0.05974, 0.004453, 0.07011, 0.004483, 0.04932, 0.005566, 0.06289, 0.003292, 0.03233, 0.005566, 0.06289, 0.004483, 0.04932, 0.009315, 0.07077, 0.009851, 0.07654, 0.006708, 0.07372, 0.007141, 0.0788, 0.006708, 0.07372, 0.009851, 0.07654, 0.006235, 0.06847, 0.005566, 0.06289, 0.008743, 0.06453, 0.008133, 0.05738, 0.008743, 0.06453, 0.005566, 0.06289, 0.006708, 0.07372, 0.007141, 0.0788, 0.005215, 0.07894, 0.005471, 0.08332, 0.005215, 0.07894, 0.007141, 0.0788, 0.004945, 0.07456, 0.004453, 0.07011, 0.006235, 0.06847, 0.005566, 0.06289, 0.006235, 0.06847, 0.004453, 0.07011, 0.005215, 0.07894, 0.005471, 0.08332, 0.00485, 0.08461, 0.004962, 0.08858, 0.00485, 0.08461, 0.005471, 0.08332, 0.004734, 0.08072, 0.004421, 0.07687, 0.004945, 0.07456, 0.004453, 0.07011, 0.004945, 0.07456, 0.004421, 0.07687, 0.005437, 0.0936, 0.005388, 0.08983, 0.004962, 0.08858, 0.00534, 0.08617, 0.005133, 0.08261, 0.004734, 0.08072, 0.004421, 0.07687, 0.004734, 0.08072, 0.005133, 0.08261, 0.005388, 0.08983, 0.005437, 0.0936, 0.006623, 0.09414, 0.006642, 0.09785, 0.006623, 0.09414, 0.005437, 0.0936, 0.006579, 0.09056, 0.006383, 0.08711, 0.00534, 0.08617, 0.005133, 0.08261, 0.00534, 0.08617, 0.006383, 0.08711, 0.006623, 0.09414, 0.006642, 0.09785, 0.008545, 0.09732, 0.008703, 0.1009, 0.008545, 0.09732, 0.006642, 0.09785, 0.008374, 0.09379, 0.008099, 0.0903, 0.006579, 0.09056, 0.006383, 0.08711, 0.006579, 0.09056, 0.008099, 0.0903, 0.01518, 0.07741, 0.0157, 0.08186, 0.01248, 0.07294, 0.01291, 0.07797, 0.01248, 0.07294, 0.0157, 0.08186, 0.01203, 0.06773, 0.01171, 0.0622, 0.01465, 0.07312, 0.01429, 0.0689, 0.01465, 0.07312, 0.01171, 0.0622, 0.01248, 0.07294, 0.01291, 0.07797, 0.009315, 0.07077, 0.009851, 0.07654, 0.009315, 0.07077, 0.01291, 0.07797, 0.008743, 0.06453, 0.008133, 0.05738, 0.01203, 0.06773, 0.01171, 0.0622, 0.01203, 0.06773, 0.008133, 0.05738, 0.04581, 0.525, 0.04826, 0.531, 0.04874, 0.5265, 0.04573, 0.5343, 0.04874, 0.5265, 0.04826, 0.531, 0.0473, 0.4752, 0.04492, 0.4682, 0.04398, 0.4746, 0.04599, 0.4674, 0.04398, 0.4746, 0.04492, 0.4682, 0.04404, 0.531, 0.04561, 0.5375, 0.04798, 0.5329, 0.04509, 0.542, 0.04798, 0.5329, 0.04561, 0.5375, 0.04717, 0.4776, 0.04495, 0.47, 0.04337, 0.4769, 0.04549, 0.4692, 0.04337, 0.4769, 0.04495, 0.47, 0.04359, 0.4791, 0.04617, 0.4708, 0.04667, 0.538, 0.04826, 0.546, 0.04667, 0.538, 0.04617, 0.4708, 0.04667, 0.538, 0.04826, 0.546, 0.05254, 0.5394, 0.05247, 0.5487, 0.05254, 0.5394, 0.04826, 0.546, 0.04787, 0.4793, 0.04738, 0.472, 0.04359, 0.4791, 0.04617, 0.4708, 0.04359, 0.4791, 0.04738, 0.472, 0.04976, 0.5221, 0.05317, 0.5284, 0.05215, 0.5226, 0.0496, 0.5293, 0.05215, 0.5226, 0.05317, 0.5284, 0.04873, 0.4736, 0.04595, 0.4669, 0.0457, 0.4734, 0.04739, 0.4667, 0.0457, 0.4734, 0.04595, 0.4669, 0.008095, 0.06925, 0.008239, 0.07539, 0.008135, 0.07201, 0.008239, 0.07539, 0.008095, 0.06925, 0.007398, 0.072, 0.007677, 0.0644, 0.007398, 0.072, 0.008095, 0.06925, 0.007398, 0.072, 0.007677, 0.0644, 0.006583, 0.06693, 0.007263, 0.05773, 0.006583, 0.06693, 0.007677, 0.0644, 0.006583, 0.06693, 0.007263, 0.05773, 0.005684, 0.05974, 0.006104, 0.04879, 0.005684, 0.05974, 0.007263, 0.05773, 0.005684, 0.05974, 0.006104, 0.04879, 0.004483, 0.04932, 0.006079, 0.03585, 0.004483, 0.04932, 0.006104, 0.04879, 0.004483, 0.04932, 0.006079, 0.03585, 0.003292, 0.03233, 0.006136, 0.023, 0.003292, 0.03233, 0.006079, 0.03585, 0.003292, 0.03233, 0.006136, 0.023, 0.002777, 3.643e-05, 0.006153, 0.03551, 0.002777, 3.643e-05, 0.006136, 0.023, 0.002777, 3.643e-05, 0.006153, 0.03551, 0.00841, 0.03178, 0.008538, 0.04812, 0.00841, 0.03178, 0.006153, 0.03551, 0.00841, 0.03178, 0.008538, 0.04812, 0.01076, 0.04837, 0.007939, 0.04931, 0.006153, 0.03551, 0.004991, 0.03881, 0.006153, 0.03551, 0.007939, 0.04931, 0.008538, 0.04812, 0.004991, 0.03881, 0.006136, 0.023, 0.006896, 0.0338, 0.006136, 0.023, 0.004991, 0.03881, 0.006153, 0.03551, 0.006896, 0.0338, 0.006079, 0.03585, 0.008397, 0.03909, 0.006079, 0.03585, 0.006896, 0.0338, 0.006136, 0.023, 0.008397, 0.03909, 0.006104, 0.04879, 0.006885, 0.04981, 0.006104, 0.04879, 0.008397, 0.03909, 0.006079, 0.03585, 0.006885, 0.04981, 0.007263, 0.05773, 0.008929, 0.05681, 0.007263, 0.05773, 0.006885, 0.04981, 0.006104, 0.04879, 0.008929, 0.05681, 0.007677, 0.0644, 0.008568, 0.06273, 0.007677, 0.0644, 0.008929, 0.05681, 0.007263, 0.05773, 0.008568, 0.06273, 0.008095, 0.06925, 0.008754, 0.06759, 0.008095, 0.06925, 0.008568, 0.06273, 0.007677, 0.0644, 0.008754, 0.06759, 0.008135, 0.07201, 0.007527, 0.06914, 0.008135, 0.07201, 0.008754, 0.06759, 0.008095, 0.06925, 0.05301, 0.5312, 0.0852, 0.6854, 0.06544, 0.6828, 0.04798, 0.6895, 0.03314, 0.7056, 0.04746, 0.5343, 0.06544, 0.6828, 0.04798, 0.6895, 0.04977, 0.5322, 0.02238, 0.7304, 0.01849, 0.7631, 0.04427, 0.5416, 0.0434, 0.5462, 0.01062, 0.8018, 3.643e-05, 0.8429, 0.0434, 0.5462, 0.01849, 0.7631, 0.01062, 0.8018])
me_mesh_0069mesh_001.materials.append(mat_tower)
me_mesh_0069mesh_001.use_remesh_preserve_volume = False
me_mesh_0069mesh_001.use_remesh_preserve_attributes = False
me_mesh_0069mesh_001.use_mirror_vertex_groups = False
me_mesh_0069mesh_001.update()
me_mesh_0069mesh_002 = bpy.data.meshes.new('Mesh_0069Mesh.002')
me_mesh_0069mesh_002.from_pydata([(0.9782, -0.9587, -0.07375), (1.269, -0.5285, 0.07836), (0.9782, -0.9587, 0.07836), (1.373, -0.01981, -0.07375), (1.373, -0.01981, 0.07836), (1.274, 0.49, -0.07375), (1.274, 0.49, 0.07836), (0.9883, 0.9232, -0.07375), (1.269, -0.5285, -0.07375), (0.9883, 0.9232, 0.07836), (0.5582, 1.214, 0.07836), (0.5582, 1.214, -0.07375), (0.545, -1.245, 0.07836), (0.545, -1.245, -0.07375), (-0.8947, -0.9587, -0.07375), (-1.186, -0.5285, 0.07836), (-0.8947, -0.9587, 0.07836), (-1.29, -0.01981, -0.07375), (-1.29, -0.01981, 0.07836), (-1.191, 0.49, -0.07375), (-1.335, 0.5489, -0.07375), (-1.191, 0.49, 0.07836), (-0.9049, 0.9232, -0.07375), (0.04173, 1.318, -0.07375), (0.04173, -1.343, -0.07375), (-1.186, -0.5285, -0.07375), (-0.9049, 0.9232, 0.07836), (-0.4747, 1.214, 0.07836), (-0.4747, 1.214, -0.07375), (0.04173, 1.318, 0.07836), (0.04173, -1.343, 0.07836), (-0.4615, -1.245, 0.07836), (-0.4615, -1.245, -0.07375)], [], [(2, 0, 1), (8, 1, 0), (1, 8, 4), (3, 4, 8), (4, 3, 6), (5, 6, 3), (6, 5, 9), (7, 9, 5), (9, 7, 10), (11, 10, 7), (10, 11, 29), (23, 29, 11), (30, 24, 12), (13, 12, 24), (12, 13, 2), (0, 2, 13), (19, 22, 20), (16, 15, 14), (25, 14, 15), (15, 18, 25), (17, 25, 18), (18, 21, 17), (19, 17, 21), (21, 26, 19), (22, 19, 26), (26, 27, 22), (28, 22, 27), (27, 29, 28), (23, 28, 29), (30, 31, 24), (32, 24, 31), (31, 16, 32), (14, 32, 16)])
_uv = me_mesh_0069mesh_002.uv_layers.new(name='UVMap')
_uv.uv.foreach_set('vector', [0.0167, 0.08461, 0.01734, 0.08817, 0.01642, 0.08916, 0.01702, 0.09263, 0.01642, 0.08916, 0.01734, 0.08817, 0.01642, 0.08916, 0.01702, 0.09263, 0.0155, 0.09261, 0.01603, 0.09606, 0.0155, 0.09261, 0.01702, 0.09263, 0.0155, 0.09261, 0.01603, 0.09606, 0.01406, 0.09487, 0.01452, 0.0983, 0.01406, 0.09487, 0.01603, 0.09606, 0.01406, 0.09487, 0.01452, 0.0983, 0.0123, 0.09583, 0.01267, 0.09928, 0.0123, 0.09583, 0.01452, 0.0983, 0.0123, 0.09583, 0.01267, 0.09928, 0.01036, 0.09547, 0.01068, 0.09895, 0.01036, 0.09547, 0.01267, 0.09928, 0.01036, 0.09547, 0.01068, 0.09895, 0.008374, 0.09379, 0.008545, 0.09732, 0.008374, 0.09379, 0.01068, 0.09895, 0.01465, 0.07312, 0.01518, 0.07741, 0.01617, 0.07915, 0.01682, 0.08294, 0.01617, 0.07915, 0.01518, 0.07741, 0.01617, 0.07915, 0.01682, 0.08294, 0.0167, 0.08461, 0.01734, 0.08817, 0.0167, 0.08461, 0.01682, 0.08294, 0.00485, 0.08461, 0.005388, 0.08983, 0.004962, 0.08858, 0.008743, 0.06453, 0.006235, 0.06847, 0.009315, 0.07077, 0.006708, 0.07372, 0.009315, 0.07077, 0.006235, 0.06847, 0.006235, 0.06847, 0.004945, 0.07456, 0.006708, 0.07372, 0.005215, 0.07894, 0.006708, 0.07372, 0.004945, 0.07456, 0.004945, 0.07456, 0.004734, 0.08072, 0.005215, 0.07894, 0.00485, 0.08461, 0.005215, 0.07894, 0.004734, 0.08072, 0.004734, 0.08072, 0.00534, 0.08617, 0.00485, 0.08461, 0.005388, 0.08983, 0.00485, 0.08461, 0.00534, 0.08617, 0.00534, 0.08617, 0.006579, 0.09056, 0.005388, 0.08983, 0.006623, 0.09414, 0.005388, 0.08983, 0.006579, 0.09056, 0.006579, 0.09056, 0.008374, 0.09379, 0.006623, 0.09414, 0.008545, 0.09732, 0.006623, 0.09414, 0.008374, 0.09379, 0.01465, 0.07312, 0.01203, 0.06773, 0.01518, 0.07741, 0.01248, 0.07294, 0.01518, 0.07741, 0.01203, 0.06773, 0.01203, 0.06773, 0.008743, 0.06453, 0.01248, 0.07294, 0.009315, 0.07077, 0.01248, 0.07294, 0.008743, 0.06453])
me_mesh_0069mesh_002.materials.append(mat_emissive_section)
me_mesh_0069mesh_002.use_remesh_preserve_volume = False
me_mesh_0069mesh_002.use_remesh_preserve_attributes = False
me_mesh_0069mesh_002.use_mirror_vertex_groups = False
me_mesh_0069mesh_002.update()
me_mesh_0069mesh_003 = bpy.data.meshes.new('Mesh_0069Mesh.003')
me_mesh_0069mesh_003.from_pydata([(0.769, -0.887, 0.8397), (1.028, 0.3771, 0.8397), (1.044, -0.4803, -0.8397), (1.121, -0.1048, -0.8397), (1.121, -0.1048, 0.8397), (1.044, -0.4803, 0.8397), (0.8163, 0.697, -0.8397), (0.4096, 0.9719, 0.8397), (0.4096, 0.9719, -0.8397), (0.4491, -1.098, -0.8397), (1.028, 0.3771, -0.8397), (0.8163, 0.697, 0.8397), (0.4491, -1.098, 0.8397), (0.769, -0.887, -0.8397), (-0.769, -0.887, 0.8397), (-1.028, 0.3771, 0.8397), (-1.044, -0.4803, -0.8397), (-1.121, -0.1048, -0.8397), (-1.121, -0.1048, 0.8397), (-1.044, -0.4803, 0.8397), (-0.8163, 0.697, -0.8397), (-0.4096, 0.9719, 0.8397), (-0.4096, 0.9719, -0.8397), (-5.96e-09, 1.049, -0.8397), (-0.4491, -1.098, -0.8397), (-1.028, 0.3771, -0.8397), (-0.8163, 0.697, 0.8397), (-5.96e-09, 1.049, 0.8397), (-0.4491, -1.098, 0.8397), (-0.769, -0.887, -0.8397)], [], [(5, 2, 4), (3, 4, 2), (1, 10, 11), (6, 11, 10), (7, 8, 27), (23, 27, 8), (12, 9, 0), (13, 0, 9), (19, 18, 16), (17, 16, 18), (15, 26, 25), (20, 25, 26), (21, 27, 22), (23, 22, 27), (28, 14, 24), (29, 24, 14)])
_uv = me_mesh_0069mesh_003.uv_layers.new(name='UVMap')
_uv.uv.foreach_set('vector', [0.05288, 0.4765, 0.06156, 0.5293, 0.04938, 0.4779, 0.0582, 0.5318, 0.04938, 0.4779, 0.06156, 0.5293, 0.05286, 0.4787, 0.06205, 0.5357, 0.04887, 0.4799, 0.0577, 0.538, 0.04887, 0.4799, 0.06205, 0.5357, 0.05213, 0.479, 0.05844, 0.5391, 0.04787, 0.4793, 0.05254, 0.5394, 0.04787, 0.4793, 0.05844, 0.5391, 0.05159, 0.4742, 0.05856, 0.5239, 0.04851, 0.4754, 0.05595, 0.5258, 0.04851, 0.4754, 0.05856, 0.5239, 0.04398, 0.4746, 0.0473, 0.4752, 0.04581, 0.525, 0.04874, 0.5265, 0.04581, 0.525, 0.0473, 0.4752, 0.04337, 0.4769, 0.04717, 0.4776, 0.04404, 0.531, 0.04798, 0.5329, 0.04404, 0.531, 0.04717, 0.4776, 0.04359, 0.4791, 0.04787, 0.4793, 0.04667, 0.538, 0.05254, 0.5394, 0.04667, 0.538, 0.04787, 0.4793, 0.0457, 0.4734, 0.04873, 0.4736, 0.04976, 0.5221, 0.05215, 0.5226, 0.04976, 0.5221, 0.04873, 0.4736])
me_mesh_0069mesh_003.materials.append(mat_windows)
me_mesh_0069mesh_003.use_remesh_preserve_volume = False
me_mesh_0069mesh_003.use_remesh_preserve_attributes = False
me_mesh_0069mesh_003.use_mirror_vertex_groups = False
me_mesh_0069mesh_003.update()

# ---- objects
ob_tower = bpy.data.objects.new('tower', me_mesh_0069mesh_001)
ob_emissive_section = bpy.data.objects.new('emissive_section', me_mesh_0069mesh_002)
ob_windows = bpy.data.objects.new('windows', me_mesh_0069mesh_003)
ob_sun = bpy.data.objects.new('Sun', light_sun)

# ---- transforms, parenting, visibility, modifiers, constraints
ob_tower.location = (0.0, 0.0, 0.0)
ob_tower.lineart.crease_threshold = 0.0
ob_emissive_section.location = (-0.04173, -0.05348, 13.01)
ob_emissive_section.scale = (1.0, -1.0, 1.0)
ob_emissive_section.lineart.crease_threshold = 0.0
ob_windows.location = (5.96e-09, -0.1132, 5.866)
ob_windows.scale = (1.0, -1.0, 1.0)
ob_windows.lineart.crease_threshold = 0.0
ob_sun.location = (0.0, -8.785, 12.47)
ob_sun.lineart.crease_threshold = 0.0

# ---- collection membership
col_collection.objects.link(ob_tower)
col_collection.objects.link(ob_emissive_section)
col_collection.objects.link(ob_windows)
col_collection.objects.link(ob_sun)

# ---- scene / render settings (as saved in the file)
scene.frame_start = 1; scene.frame_end = 250; scene.frame_set(250)
scene.render.engine = 'BLENDER_EEVEE_NEXT'
scene.cycles.use_denoising = False
scene.cycles.samples = 128
scene.cycles.sampling_pattern = 'TABULATED_SOBOL'
scene.cycles.use_adaptive_sampling = False
scene.cycles.use_light_tree = False
scene.view_settings.view_transform = 'Filmic'
bpy.context.view_layer.update()

# ---- added for rendering (the .blend has no active camera): camera
cam_auto = bpy.data.cameras.new('AutoCamera')
cam_auto.lens = 50.0
cam_auto.sensor_width = 36.0
cam_auto.clip_end = 1000.0
ob_auto_camera = bpy.data.objects.new('AutoCamera', cam_auto)
scene.collection.objects.link(ob_auto_camera)
ob_auto_camera.location = (13.8047, -16.6069, 18.2001)
ob_auto_camera.rotation_euler = (1.09748, -7.21219e-08, 0.694738)
scene.camera = ob_auto_camera
bpy.context.view_layer.update()
